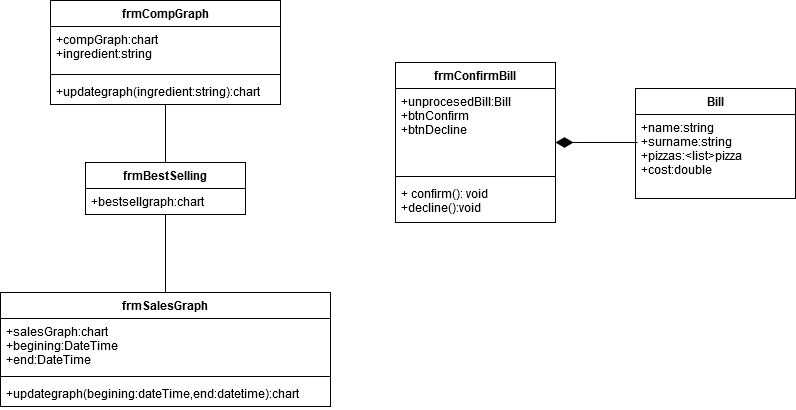

The diagram above was exported from draw.io. Its source (the exported page's mxGraphModel, read from the mxfile embedded in the PNG):
<mxGraphModel dx="868" dy="518" grid="1" gridSize="10" guides="1" tooltips="1" connect="1" arrows="1" fold="1" page="1" pageScale="1" pageWidth="850" pageHeight="1100" math="0" shadow="0">
  <root>
    <mxCell id="0" />
    <mxCell id="1" parent="0" />
    <mxCell id="pDFR2oXzSz3mXhHTnKED-25" style="edgeStyle=orthogonalEdgeStyle;rounded=1;orthogonalLoop=1;jettySize=auto;html=1;exitX=1;exitY=0.5;exitDx=0;exitDy=0;entryX=0.013;entryY=0.333;entryDx=0;entryDy=0;entryPerimeter=0;startArrow=diamondThin;startFill=1;strokeColor=#000000;endArrow=none;endFill=0;sourcePerimeterSpacing=0;startSize=15;" edge="1" parent="1" source="pDFR2oXzSz3mXhHTnKED-14" target="pDFR2oXzSz3mXhHTnKED-21">
      <mxGeometry relative="1" as="geometry" />
    </mxCell>
    <mxCell id="pDFR2oXzSz3mXhHTnKED-14" value="frmConfirmBill" style="swimlane;fontStyle=1;align=center;verticalAlign=top;childLayout=stackLayout;horizontal=1;startSize=26;horizontalStack=0;resizeParent=1;resizeParentMax=0;resizeLast=0;collapsible=1;marginBottom=0;" vertex="1" parent="1">
      <mxGeometry x="440" y="560" width="160" height="160" as="geometry" />
    </mxCell>
    <mxCell id="pDFR2oXzSz3mXhHTnKED-15" value="+unprocesedBill:Bill&#10;+btnConfirm&#10;+btnDecline&#10;" style="text;strokeColor=none;fillColor=none;align=left;verticalAlign=top;spacingLeft=4;spacingRight=4;overflow=hidden;rotatable=0;points=[[0,0.5],[1,0.5]];portConstraint=eastwest;" vertex="1" parent="pDFR2oXzSz3mXhHTnKED-14">
      <mxGeometry y="26" width="160" height="84" as="geometry" />
    </mxCell>
    <mxCell id="pDFR2oXzSz3mXhHTnKED-16" value="" style="line;strokeWidth=1;fillColor=none;align=left;verticalAlign=middle;spacingTop=-1;spacingLeft=3;spacingRight=3;rotatable=0;labelPosition=right;points=[];portConstraint=eastwest;" vertex="1" parent="pDFR2oXzSz3mXhHTnKED-14">
      <mxGeometry y="110" width="160" height="8" as="geometry" />
    </mxCell>
    <mxCell id="pDFR2oXzSz3mXhHTnKED-17" value="+ confirm(): void&#10;+decline():void&#10;" style="text;strokeColor=none;fillColor=none;align=left;verticalAlign=top;spacingLeft=4;spacingRight=4;overflow=hidden;rotatable=0;points=[[0,0.5],[1,0.5]];portConstraint=eastwest;" vertex="1" parent="pDFR2oXzSz3mXhHTnKED-14">
      <mxGeometry y="118" width="160" height="42" as="geometry" />
    </mxCell>
    <mxCell id="pDFR2oXzSz3mXhHTnKED-20" value="Bill" style="swimlane;fontStyle=1;align=center;verticalAlign=top;childLayout=stackLayout;horizontal=1;startSize=26;horizontalStack=0;resizeParent=1;resizeParentMax=0;resizeLast=0;collapsible=1;marginBottom=0;" vertex="1" parent="1">
      <mxGeometry x="680" y="586" width="160" height="110" as="geometry" />
    </mxCell>
    <mxCell id="pDFR2oXzSz3mXhHTnKED-21" value="+name:string&#10;+surname:string&#10;+pizzas:&lt;list&gt;pizza&#10;+cost:double&#10;" style="text;strokeColor=none;fillColor=none;align=left;verticalAlign=top;spacingLeft=4;spacingRight=4;overflow=hidden;rotatable=0;points=[[0,0.5],[1,0.5]];portConstraint=eastwest;" vertex="1" parent="pDFR2oXzSz3mXhHTnKED-20">
      <mxGeometry y="26" width="160" height="84" as="geometry" />
    </mxCell>
    <mxCell id="pDFR2oXzSz3mXhHTnKED-26" style="edgeStyle=orthogonalEdgeStyle;rounded=1;orthogonalLoop=1;jettySize=auto;html=1;startArrow=none;startFill=0;startSize=15;sourcePerimeterSpacing=0;endArrow=none;endFill=0;strokeColor=#000000;" edge="1" parent="1" source="pDFR2oXzSz3mXhHTnKED-10" target="pDFR2oXzSz3mXhHTnKED-2">
      <mxGeometry relative="1" as="geometry">
        <mxPoint x="160" y="750" as="targetPoint" />
      </mxGeometry>
    </mxCell>
    <mxCell id="pDFR2oXzSz3mXhHTnKED-27" style="edgeStyle=orthogonalEdgeStyle;rounded=1;orthogonalLoop=1;jettySize=auto;html=1;exitX=0.5;exitY=0;exitDx=0;exitDy=0;entryX=0.5;entryY=1;entryDx=0;entryDy=0;startArrow=none;startFill=0;startSize=15;sourcePerimeterSpacing=0;endArrow=none;endFill=0;strokeColor=#000000;" edge="1" parent="1" source="pDFR2oXzSz3mXhHTnKED-2" target="pDFR2oXzSz3mXhHTnKED-6">
      <mxGeometry relative="1" as="geometry" />
    </mxCell>
    <mxCell id="pDFR2oXzSz3mXhHTnKED-2" value="frmBestSelling" style="swimlane;fontStyle=1;align=center;verticalAlign=top;childLayout=stackLayout;horizontal=1;startSize=26;horizontalStack=0;resizeParent=1;resizeParentMax=0;resizeLast=0;collapsible=1;marginBottom=0;" vertex="1" parent="1">
      <mxGeometry x="130" y="660" width="160" height="52" as="geometry" />
    </mxCell>
    <mxCell id="pDFR2oXzSz3mXhHTnKED-3" value="+bestsellgraph:chart" style="text;strokeColor=none;fillColor=none;align=left;verticalAlign=top;spacingLeft=4;spacingRight=4;overflow=hidden;rotatable=0;points=[[0,0.5],[1,0.5]];portConstraint=eastwest;" vertex="1" parent="pDFR2oXzSz3mXhHTnKED-2">
      <mxGeometry y="26" width="160" height="26" as="geometry" />
    </mxCell>
    <mxCell id="pDFR2oXzSz3mXhHTnKED-10" value="frmSalesGraph" style="swimlane;fontStyle=1;align=center;verticalAlign=top;childLayout=stackLayout;horizontal=1;startSize=26;horizontalStack=0;resizeParent=1;resizeParentMax=0;resizeLast=0;collapsible=1;marginBottom=0;" vertex="1" parent="1">
      <mxGeometry x="45" y="790" width="330" height="114" as="geometry" />
    </mxCell>
    <mxCell id="pDFR2oXzSz3mXhHTnKED-11" value="+salesGraph:chart&#10;+begining:DateTime&#10;+end:DateTime&#10;&#10;" style="text;strokeColor=none;fillColor=none;align=left;verticalAlign=top;spacingLeft=4;spacingRight=4;overflow=hidden;rotatable=0;points=[[0,0.5],[1,0.5]];portConstraint=eastwest;" vertex="1" parent="pDFR2oXzSz3mXhHTnKED-10">
      <mxGeometry y="26" width="330" height="54" as="geometry" />
    </mxCell>
    <mxCell id="pDFR2oXzSz3mXhHTnKED-12" value="" style="line;strokeWidth=1;fillColor=none;align=left;verticalAlign=middle;spacingTop=-1;spacingLeft=3;spacingRight=3;rotatable=0;labelPosition=right;points=[];portConstraint=eastwest;" vertex="1" parent="pDFR2oXzSz3mXhHTnKED-10">
      <mxGeometry y="80" width="330" height="8" as="geometry" />
    </mxCell>
    <mxCell id="pDFR2oXzSz3mXhHTnKED-13" value="+updategraph(begining:dateTime,end:datetime):chart" style="text;strokeColor=none;fillColor=none;align=left;verticalAlign=top;spacingLeft=4;spacingRight=4;overflow=hidden;rotatable=0;points=[[0,0.5],[1,0.5]];portConstraint=eastwest;" vertex="1" parent="pDFR2oXzSz3mXhHTnKED-10">
      <mxGeometry y="88" width="330" height="26" as="geometry" />
    </mxCell>
    <mxCell id="pDFR2oXzSz3mXhHTnKED-6" value="frmCompGraph" style="swimlane;fontStyle=1;align=center;verticalAlign=top;childLayout=stackLayout;horizontal=1;startSize=26;horizontalStack=0;resizeParent=1;resizeParentMax=0;resizeLast=0;collapsible=1;marginBottom=0;" vertex="1" parent="1">
      <mxGeometry x="95" y="498" width="230" height="104" as="geometry" />
    </mxCell>
    <mxCell id="pDFR2oXzSz3mXhHTnKED-7" value="+compGraph:chart&#10;+ingredient:string&#10;" style="text;strokeColor=none;fillColor=none;align=left;verticalAlign=top;spacingLeft=4;spacingRight=4;overflow=hidden;rotatable=0;points=[[0,0.5],[1,0.5]];portConstraint=eastwest;" vertex="1" parent="pDFR2oXzSz3mXhHTnKED-6">
      <mxGeometry y="26" width="230" height="44" as="geometry" />
    </mxCell>
    <mxCell id="pDFR2oXzSz3mXhHTnKED-8" value="" style="line;strokeWidth=1;fillColor=none;align=left;verticalAlign=middle;spacingTop=-1;spacingLeft=3;spacingRight=3;rotatable=0;labelPosition=right;points=[];portConstraint=eastwest;" vertex="1" parent="pDFR2oXzSz3mXhHTnKED-6">
      <mxGeometry y="70" width="230" height="8" as="geometry" />
    </mxCell>
    <mxCell id="pDFR2oXzSz3mXhHTnKED-9" value="+updategraph(ingredient:string):chart" style="text;strokeColor=none;fillColor=none;align=left;verticalAlign=top;spacingLeft=4;spacingRight=4;overflow=hidden;rotatable=0;points=[[0,0.5],[1,0.5]];portConstraint=eastwest;" vertex="1" parent="pDFR2oXzSz3mXhHTnKED-6">
      <mxGeometry y="78" width="230" height="26" as="geometry" />
    </mxCell>
  </root>
</mxGraphModel>